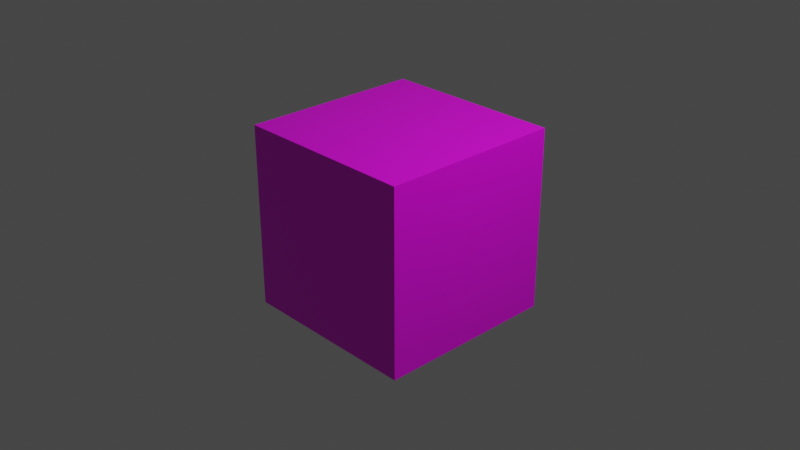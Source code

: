# Source: RedBox.blend  (saved by Blender 2.93.20; exported with 4.5.12 LTS)
import bpy
from mathutils import Matrix  # noqa: F401  (used for matrix-valued properties, if any)

bpy.ops.wm.read_factory_settings(use_empty=True)
scene = bpy.context.scene
scene.name = 'Scene'

# ---- collections
col_collection = bpy.data.collections.new('Collection'); scene.collection.children.link(col_collection)

# ---- images (referenced by path relative to the original .blend; pixels are not part of the script)
import os
ASSET_DIR = os.environ.get("B2B_ASSET_DIR", "")  # directory of the original .blend (textures are referenced by path, not embedded)
HERE = os.path.dirname(os.path.abspath(__file__))  # packed textures are extracted next to this script under _unpacked/

def load_image(name, relpath, width, height, colorspace="sRGB"):
    """Load a texture the original file referenced (path relative to the .blend, or extracted next to this script)."""
    p = next((c for c in (os.path.join(HERE, relpath), os.path.join(ASSET_DIR, relpath)) if relpath and os.path.exists(c)), "")
    if p:
        img = bpy.data.images.load(p, check_existing=True)
        img.name = name
    else:  # same state as the original file: an image datablock whose file is absent (Cycles renders it pink)
        img = bpy.data.images.new(name, width, height)
        img.source = "FILE"
        img.filepath = "//" + (relpath or name)
    img.colorspace_settings.name = colorspace
    return img
img_redbox_png = load_image('RedBox.png', 'RedBox.png', 1024, 1024, 'sRGB')

# ---- materials (node trees are filled in below, after node groups)
mat_material = bpy.data.materials.new('Material')
mat_material.alpha_threshold = 0.0
mat_material.use_transparent_shadow = False
mat_material.line_color = (0.0, 0.0, 0.0, 1.0)

# ---- material node trees
mat_material.use_nodes = True; mat_material.node_tree.nodes.clear()
_N = mat_material.node_tree.nodes; _L = mat_material.node_tree.links
n0 = _N.new('ShaderNodeOutputMaterial'); n0.name = 'Material Output'; n0.location = (300, 300)
n1 = _N.new('ShaderNodeBsdfPrincipled'); n1.name = 'Principled BSDF'; n1.location = (10, 300)
n1.distribution = 'GGX'
n1.subsurface_method = 'BURLEY'
n1.inputs[2].default_value = 0.4
n1.inputs[3].default_value = 1.45
n1.inputs[27].default_value = (0.0, 0.0, 0.0, 1.0)
n1.inputs[28].default_value = 1.0
n2 = _N.new('ShaderNodeTexImage'); n2.name = '画像テクスチャ'; n2.location = (-305, 250)
n2.image = img_redbox_png
_L.new(n1.outputs[0], n0.inputs[0])
_L.new(n2.outputs[0], n1.inputs[0])
n0.is_active_output = True

# ---- world
world_world = bpy.data.worlds.new('World'); scene.world = world_world
world_world.use_nodes = True; world_world.node_tree.nodes.clear()
_N = world_world.node_tree.nodes; _L = world_world.node_tree.links
n0 = _N.new('ShaderNodeOutputWorld'); n0.name = 'World Output'; n0.location = (300, 300)
n1 = _N.new('ShaderNodeBackground'); n1.name = 'Background'; n1.location = (10, 300)
n1.inputs[0].default_value = (0.05088, 0.05088, 0.05088, 1.0)
_L.new(n1.outputs[0], n0.inputs[0])
n0.is_active_output = True
world_world.color = (0.05088, 0.05088, 0.05088)
world_world.use_sun_shadow = False
world_world.sun_shadow_jitter_overblur = 0.0

# ---- cameras
cam_camera = bpy.data.cameras.new('Camera')
cam_camera.clip_end = 100.0
cam_camera.ortho_scale = 7.314

# ---- lights
light_light = bpy.data.lights.new('Light', 'POINT')
light_light.transmission_factor = 0.0
light_light.energy = 1000.0
light_light.shadow_soft_size = 0.1
light_light.shadow_maximum_resolution = 0.006
light_light.use_absolute_resolution = True

# ---- meshes
me_cube = bpy.data.meshes.new('Cube')
me_cube.from_pydata([(1.0, 1.0, 1.0), (1.0, 1.0, -1.0), (1.0, -1.0, 1.0), (1.0, -1.0, -1.0), (-1.0, 1.0, 1.0), (-1.0, 1.0, -1.0), (-1.0, -1.0, 1.0), (-1.0, -1.0, -1.0)], [], [(0, 4, 6, 2), (3, 2, 6, 7), (7, 6, 4, 5), (5, 1, 3, 7), (1, 0, 2, 3), (5, 4, 0, 1)])
_uv = me_cube.uv_layers.new(name='UVMap')
_uv.uv.foreach_set('vector', [0.625, 0.5, 0.875, 0.5, 0.875, 0.75, 0.625, 0.75, 0.375, 0.75, 0.625, 0.75, 0.625, 1.0, 0.375, 1.0, 0.375, 0.0, 0.625, 0.0, 0.625, 0.25, 0.375, 0.25, 0.125, 0.5, 0.375, 0.5, 0.375, 0.75, 0.125, 0.75, 0.375, 0.5, 0.625, 0.5, 0.625, 0.75, 0.375, 0.75, 0.375, 0.25, 0.625, 0.25, 0.625, 0.5, 0.375, 0.5])
me_cube.materials.append(mat_material)
me_cube.use_remesh_preserve_volume = False
me_cube.use_remesh_preserve_attributes = False
me_cube.use_mirror_vertex_groups = False
me_cube.update()

# ---- objects
ob_cube = bpy.data.objects.new('Cube', me_cube)
ob_light = bpy.data.objects.new('Light', light_light)
ob_camera = bpy.data.objects.new('Camera', cam_camera)

# ---- transforms, parenting, visibility, modifiers, constraints
ob_cube.location = (0.0, 0.0, 0.0)
ob_cube.lock_rotations_4d = False
ob_cube.empty_display_type = 'ARROWS'
ob_cube.lineart.crease_threshold = 0.0
ob_light.location = (4.076, 1.005, 5.904)
ob_light.rotation_euler = (0.6503, 0.05522, 1.866)
ob_light.lock_rotations_4d = False
ob_light.empty_display_type = 'ARROWS'
ob_light.color = (0.0, 0.0, 0.0, 0.0)
ob_light.lineart.crease_threshold = 0.0
ob_camera.location = (7.359, -6.926, 4.958)
ob_camera.rotation_euler = (1.109, 0.0, 0.8149)
ob_camera.lock_rotations_4d = False
ob_camera.empty_display_type = 'ARROWS'
ob_camera.color = (0.0, 0.0, 0.0, 0.0)
ob_camera.display_type = 'WIRE'
ob_camera.lineart.crease_threshold = 0.0

# ---- collection membership
col_collection.objects.link(ob_cube)
col_collection.objects.link(ob_light)
col_collection.objects.link(ob_camera)

# ---- scene / render settings (as saved in the file)
scene.camera = ob_camera
scene.frame_start = 1; scene.frame_end = 250; scene.frame_set(1)
scene.render.engine = 'BLENDER_EEVEE_NEXT'
scene.cycles.use_denoising = False
scene.cycles.samples = 128
scene.cycles.sampling_pattern = 'TABULATED_SOBOL'
scene.cycles.use_adaptive_sampling = False
scene.cycles.use_light_tree = False
scene.view_settings.view_transform = 'Filmic'
bpy.context.view_layer.update()
